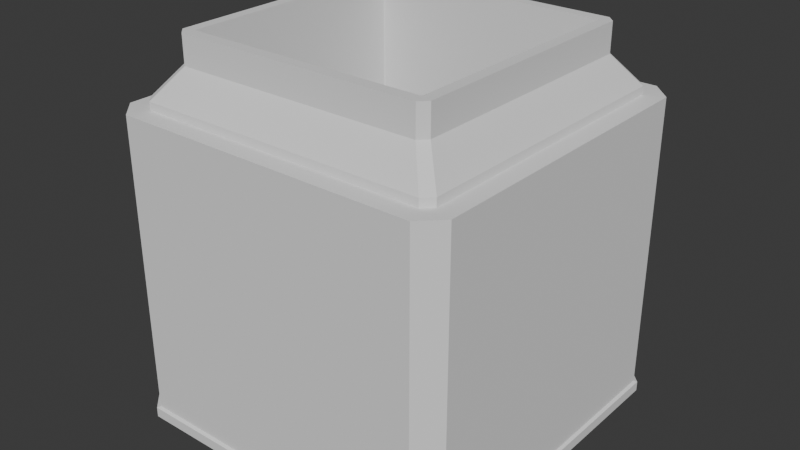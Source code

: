 # Source: gantry.blend  (saved by Blender 4.4.32; exported with 4.5.12 LTS)
import bpy
from mathutils import Matrix  # noqa: F401  (used for matrix-valued properties, if any)

bpy.ops.wm.read_factory_settings(use_empty=True)
scene = bpy.context.scene
scene.name = 'Scene'

# ---- collections
col_collection = bpy.data.collections.new('Collection'); scene.collection.children.link(col_collection)

# ---- world
world_world = bpy.data.worlds.new('World'); scene.world = world_world
world_world.use_nodes = True; world_world.node_tree.nodes.clear()
_N = world_world.node_tree.nodes; _L = world_world.node_tree.links
n0 = _N.new('ShaderNodeOutputWorld'); n0.name = 'World Output'; n0.location = (300, 300)
n1 = _N.new('ShaderNodeBackground'); n1.name = 'Background'; n1.location = (10, 300)
n1.inputs[0].default_value = (0.05088, 0.05088, 0.05088, 1.0)
_L.new(n1.outputs[0], n0.inputs[0])
n0.is_active_output = True
world_world.color = (0.05088, 0.05088, 0.05088)
world_world.sun_shadow_jitter_overblur = 0.0

# ---- meshes
me_cube_001 = bpy.data.meshes.new('Cube.001')
me_cube_001.from_pydata([(-56.72, -64.15, -99.99), (-64.15, -56.72, -99.99), (-57.08, -53.8, 10.17), (-53.8, -57.08, 10.17), (-64.15, 56.72, -99.99), (-56.72, 64.15, -99.99), (-53.8, 57.08, 10.17), (-57.08, 53.8, 10.17), (64.15, -56.72, -99.99), (56.72, -64.15, -99.99), (53.8, -57.08, 10.17), (57.08, -53.8, 10.17), (56.72, 64.15, -99.99), (64.15, 56.72, -99.99), (57.08, 53.8, 10.17), (53.8, 57.08, 10.17), (-65.19, -57.65, -100.6), (-57.65, -65.19, -100.6), (-57.65, 65.19, -100.6), (-65.19, 57.65, -100.6), (65.19, 57.65, -100.6), (57.65, 65.19, -100.6), (57.65, -65.19, -100.6), (65.19, -57.65, -100.6), (-58.33, -54.8, -104.3), (-54.8, -58.33, -104.3), (-54.8, 58.33, -104.3), (-58.33, 54.8, -104.3), (58.33, 54.8, -104.3), (54.8, 58.33, -104.3), (54.8, -58.33, -104.3), (58.33, -54.8, -104.3), (-56.72, -64.15, 10.17), (-64.15, -56.72, 10.17), (-64.15, 56.72, 10.17), (-56.72, 64.15, 10.17), (56.72, 64.15, 10.17), (64.15, 56.72, 10.17), (64.15, -56.72, 10.17), (56.72, -64.15, 10.17), (-53.8, -57.08, 13.16), (-57.08, -53.8, 13.16), (-57.08, 53.8, 13.16), (-53.8, 57.08, 13.16), (53.8, 57.08, 13.16), (57.08, 53.8, 13.16), (57.08, -53.8, 13.16), (53.8, -57.08, 13.16), (-45.68, -48.48, 24.21), (-48.48, -45.68, 24.21), (-48.48, 45.68, 24.21), (-45.68, 48.48, 24.21), (45.68, 48.48, 24.21), (48.48, 45.68, 24.21), (48.48, -45.68, 24.21), (45.68, -48.48, 24.21), (-43.99, -44.39, 34.92), (-44.39, -43.99, 34.92), (-44.39, 43.99, 34.92), (-43.99, 44.39, 34.92), (43.99, 44.39, 34.92), (44.39, 43.99, 34.92), (44.39, -43.99, 34.92), (43.99, -44.39, 34.92), (-45.68, -48.48, 34.92), (-48.48, -45.68, 34.92), (-48.48, 45.68, 34.92), (-45.68, 48.48, 34.92), (45.68, 48.48, 34.92), (48.48, 45.68, 34.92), (48.48, -45.68, 34.92), (45.68, -48.48, 34.92), (-43.99, -44.39, -75.44), (-44.39, -43.99, -75.44), (-44.39, 43.99, -75.44), (-43.99, 44.39, -75.44), (43.99, 44.39, -75.44), (44.39, 43.99, -75.44), (44.39, -43.99, -75.44), (43.99, -44.39, -75.44), (-65.19, -57.65, -104.3), (-57.65, -65.19, -104.3), (-57.65, 65.19, -104.3), (-65.19, 57.65, -104.3), (65.19, 57.65, -104.3), (57.65, 65.19, -104.3), (57.65, -65.19, -104.3), (65.19, -57.65, -104.3)], [], [(9, 39, 32, 0), (13, 37, 38, 8), (6, 7, 42, 43), (1, 33, 34, 4), (5, 35, 36, 12), (0, 32, 33, 1), (35, 5, 4, 34), (37, 13, 12, 36), (39, 9, 8, 38), (9, 0, 17, 22), (20, 23, 87, 84), (5, 12, 21, 18), (4, 5, 18, 19), (0, 1, 16, 17), (13, 8, 23, 20), (1, 4, 19, 16), (8, 9, 22, 23), (12, 13, 20, 21), (27, 26, 75, 74), (16, 19, 83, 80), (21, 20, 84, 85), (17, 16, 80, 81), (22, 17, 81, 86), (18, 21, 85, 82), (23, 22, 86, 87), (19, 18, 82, 83), (3, 2, 33, 32), (7, 6, 35, 34), (15, 14, 37, 36), (11, 10, 39, 38), (2, 7, 34, 33), (10, 3, 32, 39), (14, 11, 38, 37), (6, 15, 36, 35), (44, 43, 51, 52), (11, 14, 45, 46), (7, 2, 41, 42), (14, 15, 44, 45), (2, 3, 40, 41), (15, 6, 43, 44), (3, 10, 47, 40), (10, 11, 46, 47), (53, 52, 68, 69), (40, 47, 55, 48), (47, 46, 54, 55), (43, 42, 50, 51), (46, 45, 53, 54), (42, 41, 49, 50), (45, 44, 52, 53), (41, 40, 48, 49), (62, 61, 77, 78), (49, 48, 64, 65), (52, 51, 67, 68), (48, 55, 71, 64), (55, 54, 70, 71), (51, 50, 66, 67), (54, 53, 69, 70), (50, 49, 65, 66), (56, 57, 65, 64), (58, 59, 67, 66), (60, 61, 69, 68), (62, 63, 71, 70), (57, 58, 66, 65), (63, 56, 64, 71), (61, 62, 70, 69), (59, 60, 68, 67), (24, 27, 74, 73), (58, 57, 73, 74), (61, 60, 76, 77), (57, 56, 72, 73), (60, 59, 75, 76), (56, 63, 79, 72), (63, 62, 78, 79), (59, 58, 74, 75), (24, 25, 81, 80), (26, 27, 83, 82), (28, 29, 85, 84), (30, 31, 87, 86), (27, 24, 80, 83), (29, 26, 82, 85), (31, 28, 84, 87), (25, 30, 86, 81), (26, 29, 76, 75), (29, 28, 77, 76), (28, 31, 78, 77), (31, 30, 79, 78), (30, 25, 72, 79), (25, 24, 73, 72)])
_uv = me_cube_001.uv_layers.new(name='UVMap')
_uv.uv.foreach_set('vector', [0.375, 0.7645, 0.625, 0.7645, 0.625, 0.9855, 0.375, 0.9855, 0.375, 0.5145, 0.625, 0.5145, 0.625, 0.7355, 0.375, 0.7355, 0.8548, 0.5138, 0.8612, 0.5202, 0.8612, 0.5202, 0.8548, 0.5138, 0.375, 0.01447, 0.625, 0.01447, 0.625, 0.2355, 0.375, 0.2355, 0.375, 0.2645, 0.625, 0.2645, 0.625, 0.4855, 0.375, 0.4855, 0.375, 0.0, 0.625, 0.0, 0.625, 0.01447, 0.375, 0.01447, 0.625, 0.2645, 0.375, 0.2645, 0.375, 0.2355, 0.625, 0.2355, 0.625, 0.5145, 0.375, 0.5145, 0.375, 0.4855, 0.625, 0.4855, 0.625, 0.7645, 0.375, 0.7645, 0.375, 0.7355, 0.625, 0.7355, 0.375, 0.7645, 0.375, 0.9855, 0.375, 0.9855, 0.375, 0.7645, 0.375, 0.5145, 0.375, 0.7355, 0.375, 0.7355, 0.375, 0.5145, 0.375, 0.2645, 0.375, 0.4855, 0.375, 0.4855, 0.375, 0.2645, 0.375, 0.2355, 0.375, 0.2645, 0.375, 0.2645, 0.375, 0.2355, 0.375, 0.0, 0.375, 0.01447, 0.375, 0.01447, 0.375, 0.0, 0.375, 0.5145, 0.375, 0.7355, 0.375, 0.7355, 0.375, 0.5145, 0.375, 0.01447, 0.375, 0.2355, 0.375, 0.2355, 0.375, 0.01447, 0.375, 0.7355, 0.375, 0.7645, 0.375, 0.7645, 0.375, 0.7355, 0.375, 0.4855, 0.375, 0.5145, 0.375, 0.5145, 0.375, 0.4855, 0.1382, 0.5199, 0.1449, 0.5132, 0.8509, 0.5231, 0.8519, 0.5241, 0.375, 0.01447, 0.375, 0.2355, 0.375, 0.2355, 0.375, 0.01447, 0.375, 0.4855, 0.375, 0.5145, 0.375, 0.5145, 0.375, 0.4855, 0.375, 0.0, 0.375, 0.01447, 0.375, 0.01447, 0.375, 0.0, 0.375, 0.7645, 0.375, 0.9855, 0.375, 0.9855, 0.375, 0.7645, 0.375, 0.2645, 0.375, 0.4855, 0.375, 0.4855, 0.375, 0.2645, 0.375, 0.7355, 0.375, 0.7645, 0.375, 0.7645, 0.375, 0.7355, 0.375, 0.2355, 0.375, 0.2645, 0.375, 0.2645, 0.375, 0.2355, 0.8548, 0.7362, 0.8612, 0.7298, 0.875, 0.7355, 0.8605, 0.75, 0.8612, 0.5202, 0.8548, 0.5138, 0.8605, 0.5, 0.875, 0.5145, 0.6452, 0.5138, 0.6388, 0.5202, 0.625, 0.5145, 0.6395, 0.5, 0.6388, 0.7298, 0.6452, 0.7362, 0.6395, 0.75, 0.625, 0.7355, 0.8612, 0.7298, 0.8612, 0.5202, 0.875, 0.5145, 0.875, 0.7355, 0.6452, 0.7362, 0.8548, 0.7362, 0.8605, 0.75, 0.6395, 0.75, 0.6388, 0.5202, 0.6388, 0.7298, 0.625, 0.7355, 0.625, 0.5145, 0.8548, 0.5138, 0.6452, 0.5138, 0.6395, 0.5, 0.8605, 0.5, 0.6452, 0.5138, 0.8548, 0.5138, 0.8548, 0.5138, 0.6452, 0.5138, 0.6388, 0.7298, 0.6388, 0.5202, 0.6388, 0.5202, 0.6388, 0.7298, 0.8612, 0.5202, 0.8612, 0.7298, 0.8612, 0.7298, 0.8612, 0.5202, 0.6388, 0.5202, 0.6452, 0.5138, 0.6452, 0.5138, 0.6388, 0.5202, 0.8612, 0.7298, 0.8548, 0.7362, 0.8548, 0.7362, 0.8612, 0.7298, 0.6452, 0.5138, 0.8548, 0.5138, 0.8548, 0.5138, 0.6452, 0.5138, 0.8548, 0.7362, 0.6452, 0.7362, 0.6452, 0.7362, 0.8548, 0.7362, 0.6452, 0.7362, 0.6388, 0.7298, 0.6388, 0.7298, 0.6452, 0.7362, 0.6388, 0.5202, 0.6452, 0.5138, 0.6452, 0.5138, 0.6388, 0.5202, 0.8548, 0.7362, 0.6452, 0.7362, 0.6452, 0.7362, 0.8548, 0.7362, 0.6452, 0.7362, 0.6388, 0.7298, 0.6388, 0.7298, 0.6452, 0.7362, 0.8548, 0.5138, 0.8612, 0.5202, 0.8612, 0.5202, 0.8548, 0.5138, 0.6388, 0.7298, 0.6388, 0.5202, 0.6388, 0.5202, 0.6388, 0.7298, 0.8612, 0.5202, 0.8612, 0.7298, 0.8612, 0.7298, 0.8612, 0.5202, 0.6388, 0.5202, 0.6452, 0.5138, 0.6452, 0.5138, 0.6388, 0.5202, 0.8612, 0.7298, 0.8548, 0.7362, 0.8548, 0.7362, 0.8612, 0.7298, 0.6481, 0.7259, 0.6481, 0.5241, 0.6481, 0.5241, 0.6481, 0.7259, 0.8612, 0.7298, 0.8548, 0.7362, 0.8548, 0.7362, 0.8612, 0.7298, 0.6452, 0.5138, 0.8548, 0.5138, 0.8548, 0.5138, 0.6452, 0.5138, 0.8548, 0.7362, 0.6452, 0.7362, 0.6452, 0.7362, 0.8548, 0.7362, 0.6452, 0.7362, 0.6388, 0.7298, 0.6388, 0.7298, 0.6452, 0.7362, 0.8548, 0.5138, 0.8612, 0.5202, 0.8612, 0.5202, 0.8548, 0.5138, 0.6388, 0.7298, 0.6388, 0.5202, 0.6388, 0.5202, 0.6388, 0.7298, 0.8612, 0.5202, 0.8612, 0.7298, 0.8612, 0.7298, 0.8612, 0.5202, 0.8509, 0.7269, 0.8519, 0.7259, 0.8612, 0.7298, 0.8548, 0.7362, 0.8519, 0.5241, 0.8509, 0.5231, 0.8548, 0.5138, 0.8612, 0.5202, 0.6491, 0.5231, 0.6481, 0.5241, 0.6388, 0.5202, 0.6452, 0.5138, 0.6481, 0.7259, 0.6491, 0.7269, 0.6452, 0.7362, 0.6388, 0.7298, 0.8519, 0.7259, 0.8519, 0.5241, 0.8612, 0.5202, 0.8612, 0.7298, 0.6491, 0.7269, 0.8509, 0.7269, 0.8548, 0.7362, 0.6452, 0.7362, 0.6481, 0.5241, 0.6481, 0.7259, 0.6388, 0.7298, 0.6388, 0.5202, 0.8509, 0.5231, 0.6491, 0.5231, 0.6452, 0.5138, 0.8548, 0.5138, 0.1382, 0.7301, 0.1382, 0.5199, 0.8519, 0.5241, 0.8519, 0.7259, 0.8519, 0.5241, 0.8519, 0.7259, 0.8519, 0.7259, 0.8519, 0.5241, 0.6481, 0.5241, 0.6491, 0.5231, 0.6491, 0.5231, 0.6481, 0.5241, 0.8519, 0.7259, 0.8509, 0.7269, 0.8509, 0.7269, 0.8519, 0.7259, 0.6491, 0.5231, 0.8509, 0.5231, 0.8509, 0.5231, 0.6491, 0.5231, 0.8509, 0.7269, 0.6491, 0.7269, 0.6491, 0.7269, 0.8509, 0.7269, 0.6491, 0.7269, 0.6481, 0.7259, 0.6481, 0.7259, 0.6491, 0.7269, 0.8509, 0.5231, 0.8519, 0.5241, 0.8519, 0.5241, 0.8509, 0.5231, 0.1382, 0.7301, 0.1449, 0.7368, 0.1395, 0.75, 0.125, 0.7355, 0.1449, 0.5132, 0.1382, 0.5199, 0.125, 0.5145, 0.1395, 0.5, 0.3618, 0.5199, 0.3551, 0.5132, 0.3605, 0.5, 0.375, 0.5145, 0.3551, 0.7368, 0.3618, 0.7301, 0.375, 0.7355, 0.3605, 0.75, 0.1382, 0.5199, 0.1382, 0.7301, 0.125, 0.7355, 0.125, 0.5145, 0.3551, 0.5132, 0.1449, 0.5132, 0.1395, 0.5, 0.3605, 0.5, 0.3618, 0.7301, 0.3618, 0.5199, 0.375, 0.5145, 0.375, 0.7355, 0.1449, 0.7368, 0.3551, 0.7368, 0.3605, 0.75, 0.1395, 0.75, 0.1449, 0.5132, 0.3551, 0.5132, 0.6491, 0.5231, 0.8509, 0.5231, 0.3551, 0.5132, 0.3618, 0.5199, 0.6481, 0.5241, 0.6491, 0.5231, 0.3618, 0.5199, 0.3618, 0.7301, 0.6481, 0.7259, 0.6481, 0.5241, 0.3618, 0.7301, 0.3551, 0.7368, 0.6491, 0.7269, 0.6481, 0.7259, 0.3551, 0.7368, 0.1449, 0.7368, 0.8509, 0.7269, 0.6491, 0.7269, 0.1449, 0.7368, 0.1382, 0.7301, 0.8519, 0.7259, 0.8509, 0.7269])
me_cube_001.update()

# ---- objects
ob_cube = bpy.data.objects.new('Cube', me_cube_001)

# ---- transforms, parenting, visibility, modifiers, constraints
ob_cube.location = (0.0, 0.0, 0.0)

# ---- collection membership
col_collection.objects.link(ob_cube)

# ---- scene / render settings (as saved in the file)
scene.frame_start = 1; scene.frame_end = 250; scene.frame_set(1)
scene.render.engine = 'BLENDER_EEVEE_NEXT'
bpy.context.view_layer.update()

# ---- added for rendering (the .blend has no active camera and no usable light): camera, sun
cam_auto = bpy.data.cameras.new('AutoCamera')
cam_auto.lens = 50.0
cam_auto.sensor_width = 36.0
cam_auto.clip_end = 3751.65
ob_auto_camera = bpy.data.objects.new('AutoCamera', cam_auto)
scene.collection.objects.link(ob_auto_camera)
ob_auto_camera.location = (213.77, -256.524, 136.33)
ob_auto_camera.rotation_euler = (1.09748, -7.21219e-08, 0.694738)
scene.camera = ob_auto_camera
light_auto_sun = bpy.data.lights.new('AutoSun', 'SUN')
light_auto_sun.energy = 3.0
light_auto_sun.angle = 0.0523599
ob_auto_sun = bpy.data.objects.new('AutoSun', light_auto_sun)
scene.collection.objects.link(ob_auto_sun)
ob_auto_sun.rotation_euler = (0.872665, 0.174533, 0.523599)
bpy.context.view_layer.update()
